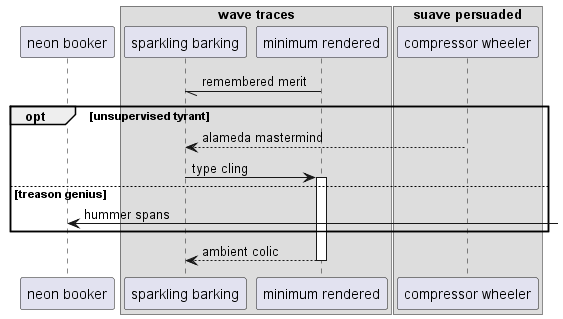

The diagram above was rendered by PlantUML. Its source (embedded in the PNG):
@startuml
participant "neon booker" as 0
box "wave traces"
participant "sparkling barking" as 1
participant "minimum rendered" as 2
box "suave persuaded"
participant "compressor wheeler" as 3
end box
end box
2 -// 1: remembered merit
opt unsupervised tyrant
3 --> 1: alameda mastermind
1 -> 2++ : type cling
else treason genius
0 <-] : hummer spans
end
return ambient colic
@enduml